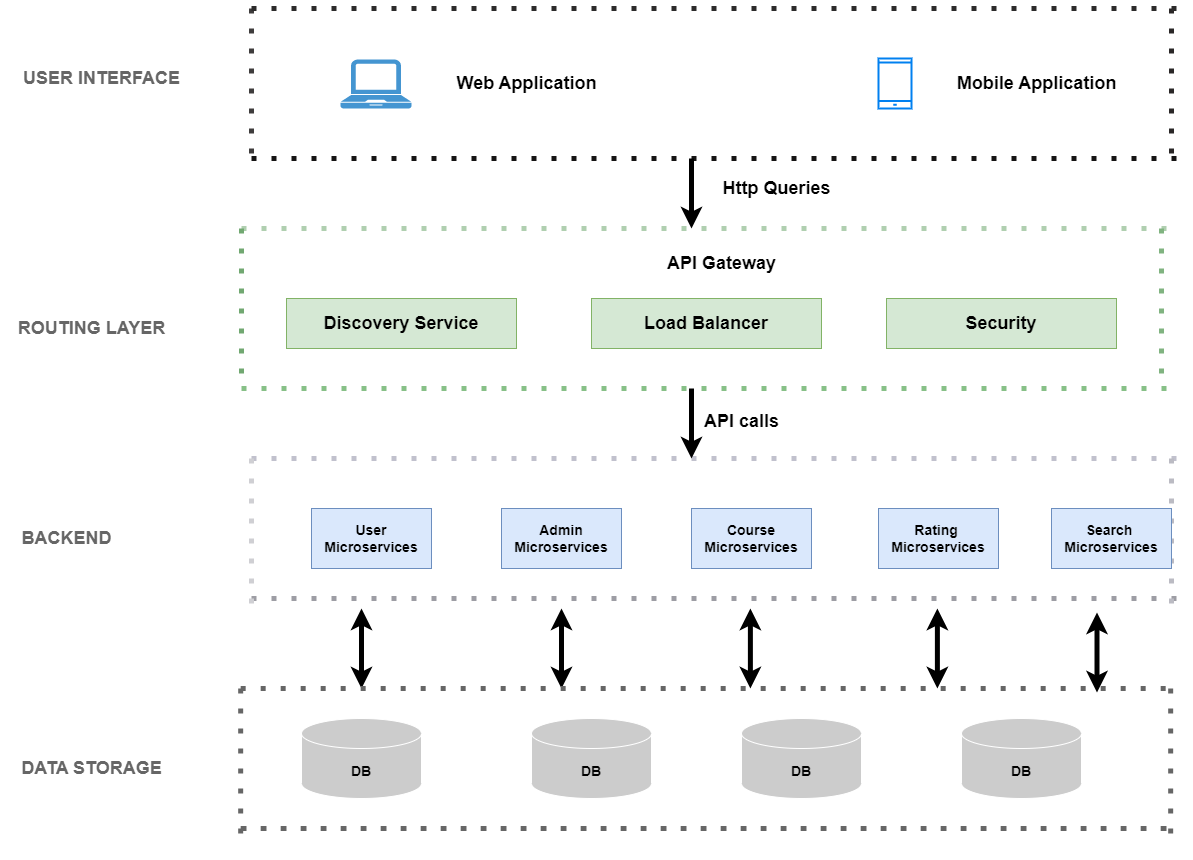

The diagram above was exported from draw.io. Its source (the exported page's mxGraphModel, read from the mxfile embedded in the PNG):
<mxGraphModel dx="2583" dy="1120" grid="1" gridSize="10" guides="1" tooltips="1" connect="1" arrows="1" fold="1" page="1" pageScale="1" pageWidth="850" pageHeight="1100" background="#ffffff" math="0" shadow="0">
  <root>
    <mxCell id="0" />
    <mxCell id="1" parent="0" />
    <mxCell id="U16WkkTj1TBeXJrdosqX-3" value="" style="endArrow=none;dashed=1;html=1;dashPattern=1 3;strokeWidth=5;rounded=0;strokeColor=#3e3c3c;" parent="1" edge="1">
      <mxGeometry width="50" height="50" relative="1" as="geometry">
        <mxPoint x="-320" y="60" as="sourcePoint" />
        <mxPoint x="-320" y="220" as="targetPoint" />
      </mxGeometry>
    </mxCell>
    <mxCell id="U16WkkTj1TBeXJrdosqX-8" value="" style="endArrow=none;dashed=1;html=1;dashPattern=1 3;strokeWidth=5;rounded=1;strokeColor=#2a2727;" parent="1" edge="1">
      <mxGeometry width="50" height="50" relative="1" as="geometry">
        <mxPoint x="600" y="60" as="sourcePoint" />
        <mxPoint x="600" y="220" as="targetPoint" />
      </mxGeometry>
    </mxCell>
    <mxCell id="U16WkkTj1TBeXJrdosqX-12" value="&lt;font style=&quot;font-size: 18px;&quot;&gt;Web Application&lt;/font&gt;" style="text;html=1;align=center;verticalAlign=middle;resizable=0;points=[];autosize=1;fontStyle=1;fontSize=14;" parent="1" vertex="1">
      <mxGeometry x="-125" y="115" width="160" height="40" as="geometry" />
    </mxCell>
    <mxCell id="U16WkkTj1TBeXJrdosqX-41" value="&lt;font style=&quot;font-size: 18px;&quot;&gt;&lt;b&gt;&lt;font style=&quot;font-size: 18px;&quot;&gt;Discovery&lt;/font&gt; Service&lt;/b&gt;&lt;/font&gt;" style="rounded=0;whiteSpace=wrap;html=1;fillColor=#d5e8d4;strokeColor=#82b366;" parent="1" vertex="1">
      <mxGeometry x="-285" y="350" width="230" height="50" as="geometry" />
    </mxCell>
    <mxCell id="U16WkkTj1TBeXJrdosqX-44" value="&lt;b style=&quot;font-size: 18px;&quot;&gt;&lt;font style=&quot;font-size: 18px;&quot;&gt;API Gateway&lt;/font&gt;&lt;/b&gt;" style="text;html=1;align=center;verticalAlign=middle;resizable=0;points=[];autosize=1;strokeColor=none;fillColor=none;strokeWidth=3;fontSize=18;" parent="1" vertex="1">
      <mxGeometry x="85" y="295" width="130" height="40" as="geometry" />
    </mxCell>
    <mxCell id="U16WkkTj1TBeXJrdosqX-45" value="" style="endArrow=none;dashed=1;html=1;dashPattern=1 3;strokeWidth=5;rounded=1;strokeColor=#c1c1cd;fontColor=#00ff00;" parent="1" edge="1">
      <mxGeometry width="50" height="50" relative="1" as="geometry">
        <mxPoint x="-320" y="510" as="sourcePoint" />
        <mxPoint x="610" y="510" as="targetPoint" />
      </mxGeometry>
    </mxCell>
    <mxCell id="U16WkkTj1TBeXJrdosqX-46" value="" style="endArrow=none;dashed=1;html=1;dashPattern=1 3;strokeWidth=5;rounded=1;strokeColor=#9d9da4;fontColor=#00ff00;" parent="1" edge="1">
      <mxGeometry width="50" height="50" relative="1" as="geometry">
        <mxPoint x="-320" y="650" as="sourcePoint" />
        <mxPoint x="610" y="650" as="targetPoint" />
      </mxGeometry>
    </mxCell>
    <mxCell id="U16WkkTj1TBeXJrdosqX-47" value="" style="endArrow=none;dashed=1;html=1;dashPattern=1 3;strokeWidth=5;rounded=0;strokeColor=#cfcfd3;fontColor=#00ff00;" parent="1" edge="1">
      <mxGeometry width="50" height="50" relative="1" as="geometry">
        <mxPoint x="-320" y="510" as="sourcePoint" />
        <mxPoint x="-320" y="670" as="targetPoint" />
      </mxGeometry>
    </mxCell>
    <mxCell id="U16WkkTj1TBeXJrdosqX-48" value="" style="endArrow=none;dashed=1;html=1;dashPattern=1 3;strokeWidth=5;rounded=1;strokeColor=#bbbbc3;fontColor=#00ff00;" parent="1" edge="1">
      <mxGeometry width="50" height="50" relative="1" as="geometry">
        <mxPoint x="600" y="510" as="sourcePoint" />
        <mxPoint x="600" y="660" as="targetPoint" />
      </mxGeometry>
    </mxCell>
    <mxCell id="U16WkkTj1TBeXJrdosqX-51" value="&lt;span style=&quot;font-size: 14px;&quot;&gt;&lt;b&gt;User Microservices&lt;/b&gt;&lt;/span&gt;" style="rounded=0;whiteSpace=wrap;html=1;fillColor=#dae8fc;strokeColor=#6c8ebf;" parent="1" vertex="1">
      <mxGeometry x="-260" y="560" width="120" height="60" as="geometry" />
    </mxCell>
    <mxCell id="U16WkkTj1TBeXJrdosqX-54" value="&lt;font style=&quot;font-size: 14px;&quot;&gt;&lt;b&gt;Course&lt;br&gt;Microservices&lt;/b&gt;&lt;/font&gt;" style="rounded=0;whiteSpace=wrap;html=1;fillColor=#dae8fc;strokeColor=#6c8ebf;" parent="1" vertex="1">
      <mxGeometry x="119.99999999999999" y="560" width="120" height="60" as="geometry" />
    </mxCell>
    <mxCell id="U16WkkTj1TBeXJrdosqX-55" value="&lt;font style=&quot;font-size: 14px;&quot;&gt;&lt;b&gt;Admin&lt;br&gt;Microservices&lt;/b&gt;&lt;/font&gt;" style="rounded=0;whiteSpace=wrap;html=1;strokeColor=#6c8ebf;fillColor=#dae8fc;" parent="1" vertex="1">
      <mxGeometry x="-70" y="560" width="120" height="60" as="geometry" />
    </mxCell>
    <mxCell id="U16WkkTj1TBeXJrdosqX-56" value="&lt;font style=&quot;font-size: 14px;&quot;&gt;&lt;b&gt;Rating&amp;nbsp;&lt;br&gt;Microservices&lt;/b&gt;&lt;/font&gt;" style="rounded=0;whiteSpace=wrap;html=1;fillColor=#dae8fc;strokeColor=#6c8ebf;" parent="1" vertex="1">
      <mxGeometry x="307" y="560" width="120" height="60" as="geometry" />
    </mxCell>
    <mxCell id="U16WkkTj1TBeXJrdosqX-57" value="" style="endArrow=none;dashed=1;html=1;dashPattern=1 3;strokeWidth=5;rounded=1;strokeColor=#666666;fontColor=#00ff00;" parent="1" edge="1">
      <mxGeometry width="50" height="50" relative="1" as="geometry">
        <mxPoint x="-330" y="880" as="sourcePoint" />
        <mxPoint x="600" y="880" as="targetPoint" />
      </mxGeometry>
    </mxCell>
    <mxCell id="U16WkkTj1TBeXJrdosqX-58" value="" style="endArrow=none;dashed=1;html=1;dashPattern=1 3;strokeWidth=5;rounded=1;strokeColor=#666666;fontColor=#00ff00;" parent="1" edge="1">
      <mxGeometry width="50" height="50" relative="1" as="geometry">
        <mxPoint x="-330.83" y="880" as="sourcePoint" />
        <mxPoint x="599.17" y="880" as="targetPoint" />
      </mxGeometry>
    </mxCell>
    <mxCell id="U16WkkTj1TBeXJrdosqX-59" value="" style="endArrow=none;dashed=1;html=1;dashPattern=1 3;strokeWidth=5;rounded=0;strokeColor=#666666;fontColor=#00ff00;" parent="1" edge="1">
      <mxGeometry width="50" height="50" relative="1" as="geometry">
        <mxPoint x="-330.83" y="740" as="sourcePoint" />
        <mxPoint x="-330.83" y="900" as="targetPoint" />
      </mxGeometry>
    </mxCell>
    <mxCell id="U16WkkTj1TBeXJrdosqX-60" value="" style="endArrow=none;dashed=1;html=1;dashPattern=1 3;strokeWidth=5;rounded=1;strokeColor=#666666;fontColor=#00ff00;" parent="1" edge="1">
      <mxGeometry width="50" height="50" relative="1" as="geometry">
        <mxPoint x="599.17" y="740" as="sourcePoint" />
        <mxPoint x="599.17" y="890" as="targetPoint" />
      </mxGeometry>
    </mxCell>
    <mxCell id="U16WkkTj1TBeXJrdosqX-68" value="" style="endArrow=none;dashed=1;html=1;dashPattern=1 3;strokeWidth=5;rounded=1;strokeColor=#87c087;fontColor=#00ff00;" parent="1" edge="1">
      <mxGeometry width="50" height="50" relative="1" as="geometry">
        <mxPoint x="-330" y="440" as="sourcePoint" />
        <mxPoint x="600" y="440" as="targetPoint" />
      </mxGeometry>
    </mxCell>
    <mxCell id="U16WkkTj1TBeXJrdosqX-69" value="" style="endArrow=none;dashed=1;html=1;dashPattern=1 3;strokeWidth=5;rounded=1;strokeColor=#b0cfb0;fontColor=#00ff00;" parent="1" edge="1">
      <mxGeometry width="50" height="50" relative="1" as="geometry">
        <mxPoint x="-330" y="280" as="sourcePoint" />
        <mxPoint x="600" y="280" as="targetPoint" />
      </mxGeometry>
    </mxCell>
    <mxCell id="U16WkkTj1TBeXJrdosqX-70" value="" style="endArrow=none;dashed=1;html=1;dashPattern=1 3;strokeWidth=5;rounded=0;strokeColor=#71a871;fontColor=#00ff00;" parent="1" edge="1">
      <mxGeometry width="50" height="50" relative="1" as="geometry">
        <mxPoint x="-330" y="280" as="sourcePoint" />
        <mxPoint x="-330" y="440" as="targetPoint" />
      </mxGeometry>
    </mxCell>
    <mxCell id="U16WkkTj1TBeXJrdosqX-71" value="" style="endArrow=none;dashed=1;html=1;dashPattern=1 3;strokeWidth=5;rounded=1;strokeColor=#80b380;fontColor=#00ff00;" parent="1" edge="1">
      <mxGeometry width="50" height="50" relative="1" as="geometry">
        <mxPoint x="590" y="280" as="sourcePoint" />
        <mxPoint x="590" y="430" as="targetPoint" />
      </mxGeometry>
    </mxCell>
    <mxCell id="U16WkkTj1TBeXJrdosqX-72" value="&lt;b style=&quot;&quot;&gt;&lt;font style=&quot;font-size: 18px;&quot;&gt;Security&lt;/font&gt;&lt;/b&gt;" style="rounded=0;whiteSpace=wrap;html=1;fillColor=#d5e8d4;strokeColor=#82b366;" parent="1" vertex="1">
      <mxGeometry x="315" y="350" width="230" height="50" as="geometry" />
    </mxCell>
    <mxCell id="U16WkkTj1TBeXJrdosqX-73" value="&lt;b style=&quot;&quot;&gt;&lt;font style=&quot;font-size: 18px;&quot;&gt;Load Balancer&lt;/font&gt;&lt;/b&gt;" style="rounded=0;whiteSpace=wrap;html=1;fillColor=#d5e8d4;strokeColor=#82b366;" parent="1" vertex="1">
      <mxGeometry x="20" y="350" width="230" height="50" as="geometry" />
    </mxCell>
    <mxCell id="U16WkkTj1TBeXJrdosqX-75" value="" style="endArrow=none;dashed=1;html=1;dashPattern=1 3;strokeWidth=5;rounded=1;strokeColor=#2c2b2b;fontColor=#00ff00;" parent="1" edge="1">
      <mxGeometry width="50" height="50" relative="1" as="geometry">
        <mxPoint x="-320" y="60" as="sourcePoint" />
        <mxPoint x="610" y="60" as="targetPoint" />
      </mxGeometry>
    </mxCell>
    <mxCell id="U16WkkTj1TBeXJrdosqX-76" value="" style="endArrow=none;dashed=1;html=1;dashPattern=1 3;strokeWidth=5;rounded=1;strokeColor=#151414;fontColor=#00ff00;" parent="1" edge="1">
      <mxGeometry width="50" height="50" relative="1" as="geometry">
        <mxPoint x="-320" y="210" as="sourcePoint" />
        <mxPoint x="610" y="210" as="targetPoint" />
      </mxGeometry>
    </mxCell>
    <mxCell id="U16WkkTj1TBeXJrdosqX-79" value="" style="endArrow=classic;html=1;rounded=1;strokeWidth=5;" parent="1" edge="1">
      <mxGeometry width="50" height="50" relative="1" as="geometry">
        <mxPoint x="120" y="210" as="sourcePoint" />
        <mxPoint x="120" y="280" as="targetPoint" />
      </mxGeometry>
    </mxCell>
    <mxCell id="U16WkkTj1TBeXJrdosqX-80" value="&lt;b style=&quot;border-color: var(--border-color);&quot;&gt;&lt;font style=&quot;border-color: var(--border-color); font-size: 18px;&quot;&gt;Http Queries&lt;/font&gt;&lt;/b&gt;" style="text;html=1;align=center;verticalAlign=middle;resizable=0;points=[];autosize=1;strokeColor=none;fillColor=none;" parent="1" vertex="1">
      <mxGeometry x="140" y="220" width="130" height="40" as="geometry" />
    </mxCell>
    <mxCell id="U16WkkTj1TBeXJrdosqX-83" value="" style="endArrow=classic;html=1;rounded=1;strokeWidth=5;" parent="1" edge="1">
      <mxGeometry width="50" height="50" relative="1" as="geometry">
        <mxPoint x="120" y="440" as="sourcePoint" />
        <mxPoint x="120" y="510" as="targetPoint" />
      </mxGeometry>
    </mxCell>
    <mxCell id="U16WkkTj1TBeXJrdosqX-84" value="&lt;font style=&quot;font-size: 18px;&quot;&gt;&lt;b&gt;API calls&lt;/b&gt;&lt;/font&gt;" style="text;html=1;align=center;verticalAlign=middle;resizable=0;points=[];autosize=1;strokeColor=none;fillColor=none;" parent="1" vertex="1">
      <mxGeometry x="120" y="453" width="100" height="40" as="geometry" />
    </mxCell>
    <mxCell id="U16WkkTj1TBeXJrdosqX-85" value="" style="endArrow=classic;startArrow=classic;html=1;rounded=0;strokeWidth=5;" parent="1" edge="1">
      <mxGeometry width="50" height="50" relative="1" as="geometry">
        <mxPoint x="-9.999999999999986" y="740" as="sourcePoint" />
        <mxPoint x="-9.999999999999986" y="660" as="targetPoint" />
      </mxGeometry>
    </mxCell>
    <mxCell id="U16WkkTj1TBeXJrdosqX-87" value="" style="endArrow=classic;startArrow=classic;html=1;rounded=0;strokeWidth=5;" parent="1" edge="1">
      <mxGeometry width="50" height="50" relative="1" as="geometry">
        <mxPoint x="-210" y="740" as="sourcePoint" />
        <mxPoint x="-210" y="660" as="targetPoint" />
      </mxGeometry>
    </mxCell>
    <mxCell id="U16WkkTj1TBeXJrdosqX-92" value="&lt;b&gt;&lt;font style=&quot;font-size: 14px;&quot;&gt;DB&lt;/font&gt;&lt;/b&gt;" style="shape=cylinder3;whiteSpace=wrap;html=1;boundedLbl=1;backgroundOutline=1;size=15;fillColor=#CCCCCC;strokeColor=#FFFFFF;" parent="1" vertex="1">
      <mxGeometry x="-270" y="770" width="120" height="80" as="geometry" />
    </mxCell>
    <mxCell id="U16WkkTj1TBeXJrdosqX-93" value="&lt;span style=&quot;font-size: 14px;&quot;&gt;&lt;b&gt;DB&lt;/b&gt;&lt;/span&gt;" style="shape=cylinder3;whiteSpace=wrap;html=1;boundedLbl=1;backgroundOutline=1;size=15;fillColor=#CCCCCC;strokeColor=#FFFFFF;" parent="1" vertex="1">
      <mxGeometry x="-40" y="770" width="120" height="80" as="geometry" />
    </mxCell>
    <mxCell id="U16WkkTj1TBeXJrdosqX-94" value="&lt;span style=&quot;font-size: 14px;&quot;&gt;&lt;b&gt;DB&lt;/b&gt;&lt;/span&gt;" style="shape=cylinder3;whiteSpace=wrap;html=1;boundedLbl=1;backgroundOutline=1;size=15;fillColor=#CCCCCC;strokeColor=#FFFFFF;" parent="1" vertex="1">
      <mxGeometry x="170" y="770" width="120" height="80" as="geometry" />
    </mxCell>
    <mxCell id="U16WkkTj1TBeXJrdosqX-95" value="&lt;span style=&quot;font-size: 14px;&quot;&gt;&lt;b&gt;DB&lt;/b&gt;&lt;/span&gt;" style="shape=cylinder3;whiteSpace=wrap;html=1;boundedLbl=1;backgroundOutline=1;size=15;fillColor=#CCCCCC;strokeColor=#FFFFFF;" parent="1" vertex="1">
      <mxGeometry x="390" y="770" width="120" height="80" as="geometry" />
    </mxCell>
    <mxCell id="U16WkkTj1TBeXJrdosqX-96" value="" style="endArrow=none;dashed=1;html=1;dashPattern=1 3;strokeWidth=5;rounded=1;strokeColor=#666666;fontColor=#00ff00;" parent="1" edge="1">
      <mxGeometry width="50" height="50" relative="1" as="geometry">
        <mxPoint x="-330.83" y="740" as="sourcePoint" />
        <mxPoint x="599.17" y="740" as="targetPoint" />
      </mxGeometry>
    </mxCell>
    <mxCell id="U16WkkTj1TBeXJrdosqX-97" value="" style="endArrow=classic;startArrow=classic;html=1;rounded=0;strokeWidth=5;" parent="1" edge="1">
      <mxGeometry width="50" height="50" relative="1" as="geometry">
        <mxPoint x="178.89" y="740" as="sourcePoint" />
        <mxPoint x="178.89" y="660" as="targetPoint" />
      </mxGeometry>
    </mxCell>
    <mxCell id="U16WkkTj1TBeXJrdosqX-98" value="" style="endArrow=classic;startArrow=classic;html=1;rounded=0;strokeWidth=5;" parent="1" edge="1">
      <mxGeometry width="50" height="50" relative="1" as="geometry">
        <mxPoint x="365.89" y="740" as="sourcePoint" />
        <mxPoint x="365.89" y="660" as="targetPoint" />
      </mxGeometry>
    </mxCell>
    <mxCell id="U16WkkTj1TBeXJrdosqX-102" value="&lt;font color=&quot;#666666&quot; style=&quot;font-size: 18px;&quot;&gt;&lt;b&gt;DATA STORAGE&lt;/b&gt;&lt;/font&gt;" style="text;html=1;align=center;verticalAlign=middle;resizable=0;points=[];autosize=1;strokeColor=none;fillColor=none;" parent="1" vertex="1">
      <mxGeometry x="-560" y="800" width="160" height="40" as="geometry" />
    </mxCell>
    <mxCell id="cNYGe5FzbZfrmvpPFNle-1" value="" style="pointerEvents=1;shadow=0;dashed=0;html=1;strokeColor=none;fillColor=#4495D1;labelPosition=center;verticalLabelPosition=bottom;verticalAlign=top;align=center;outlineConnect=0;shape=mxgraph.veeam.laptop;" parent="1" vertex="1">
      <mxGeometry x="-231" y="111" width="71" height="49" as="geometry" />
    </mxCell>
    <mxCell id="cNYGe5FzbZfrmvpPFNle-2" value="&lt;font style=&quot;font-size: 18px;&quot;&gt;Mobile Application&lt;/font&gt;" style="text;html=1;align=center;verticalAlign=middle;resizable=0;points=[];autosize=1;fontStyle=1;fontSize=14;" parent="1" vertex="1">
      <mxGeometry x="375" y="115" width="180" height="40" as="geometry" />
    </mxCell>
    <mxCell id="cNYGe5FzbZfrmvpPFNle-3" value="" style="html=1;verticalLabelPosition=bottom;align=center;labelBackgroundColor=#ffffff;verticalAlign=top;strokeWidth=2;strokeColor=#0080F0;shadow=0;dashed=0;shape=mxgraph.ios7.icons.smartphone;" parent="1" vertex="1">
      <mxGeometry x="307" y="110" width="33" height="50" as="geometry" />
    </mxCell>
    <mxCell id="cNYGe5FzbZfrmvpPFNle-4" value="&lt;font color=&quot;#666666&quot;&gt;&lt;span style=&quot;font-size: 18px;&quot;&gt;&lt;b&gt;BACKEND&lt;/b&gt;&lt;/span&gt;&lt;/font&gt;" style="text;html=1;align=center;verticalAlign=middle;resizable=0;points=[];autosize=1;strokeColor=none;fillColor=none;" parent="1" vertex="1">
      <mxGeometry x="-560" y="570" width="110" height="40" as="geometry" />
    </mxCell>
    <mxCell id="cNYGe5FzbZfrmvpPFNle-5" value="&lt;font color=&quot;#666666&quot;&gt;&lt;span style=&quot;font-size: 18px;&quot;&gt;&lt;b&gt;ROUTING LAYER&lt;/b&gt;&lt;/span&gt;&lt;/font&gt;" style="text;html=1;align=center;verticalAlign=middle;resizable=0;points=[];autosize=1;strokeColor=none;fillColor=none;" parent="1" vertex="1">
      <mxGeometry x="-565" y="360" width="170" height="40" as="geometry" />
    </mxCell>
    <mxCell id="cNYGe5FzbZfrmvpPFNle-7" value="&lt;font color=&quot;#666666&quot;&gt;&lt;span style=&quot;font-size: 18px;&quot;&gt;&lt;b&gt;USER INTERFACE&lt;/b&gt;&lt;/span&gt;&lt;/font&gt;" style="text;html=1;align=center;verticalAlign=middle;resizable=0;points=[];autosize=1;strokeColor=none;fillColor=none;" parent="1" vertex="1">
      <mxGeometry x="-560" y="110" width="180" height="40" as="geometry" />
    </mxCell>
    <mxCell id="zS-6GRJjvnzvtmphmXAn-1" value="&lt;font style=&quot;font-size: 14px;&quot;&gt;&lt;b&gt;Search&amp;nbsp;&lt;br&gt;Microservices&lt;/b&gt;&lt;/font&gt;" style="rounded=0;whiteSpace=wrap;html=1;fillColor=#dae8fc;strokeColor=#6c8ebf;" vertex="1" parent="1">
      <mxGeometry x="480" y="560" width="120" height="60" as="geometry" />
    </mxCell>
    <mxCell id="zS-6GRJjvnzvtmphmXAn-3" value="" style="endArrow=classic;startArrow=classic;html=1;rounded=0;strokeWidth=5;" edge="1" parent="1">
      <mxGeometry width="50" height="50" relative="1" as="geometry">
        <mxPoint x="525.5" y="744" as="sourcePoint" />
        <mxPoint x="525.5" y="664" as="targetPoint" />
      </mxGeometry>
    </mxCell>
  </root>
</mxGraphModel>